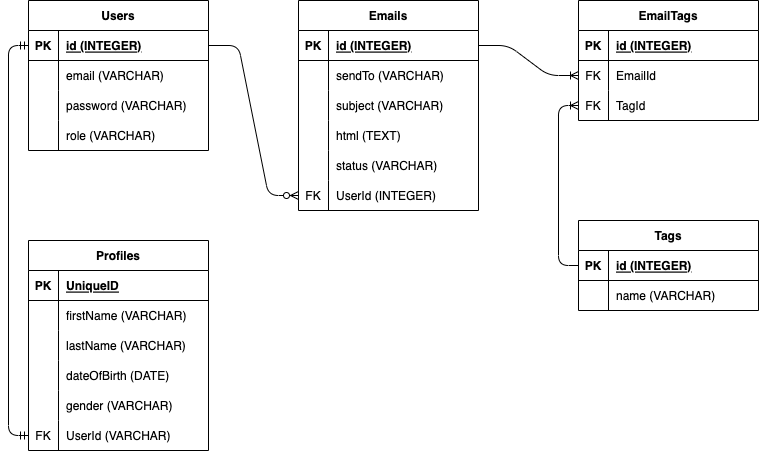

The diagram above was exported from draw.io. Its source (the exported page's mxGraphModel, read from the mxfile embedded in the PNG):
<mxGraphModel dx="1002" dy="867" grid="1" gridSize="10" guides="1" tooltips="1" connect="1" arrows="1" fold="1" page="1" pageScale="1" pageWidth="850" pageHeight="1100" math="0" shadow="0">
  <root>
    <mxCell id="0" />
    <mxCell id="1" parent="0" />
    <mxCell id="2" value="Users" style="shape=table;startSize=30;container=1;collapsible=1;childLayout=tableLayout;fixedRows=1;rowLines=0;fontStyle=1;align=center;resizeLast=1;" parent="1" vertex="1">
      <mxGeometry x="50" y="70" width="180" height="150" as="geometry" />
    </mxCell>
    <mxCell id="3" value="" style="shape=tableRow;horizontal=0;startSize=0;swimlaneHead=0;swimlaneBody=0;fillColor=none;collapsible=0;dropTarget=0;points=[[0,0.5],[1,0.5]];portConstraint=eastwest;top=0;left=0;right=0;bottom=1;" parent="2" vertex="1">
      <mxGeometry y="30" width="180" height="30" as="geometry" />
    </mxCell>
    <mxCell id="4" value="PK" style="shape=partialRectangle;connectable=0;fillColor=none;top=0;left=0;bottom=0;right=0;fontStyle=1;overflow=hidden;" parent="3" vertex="1">
      <mxGeometry width="30" height="30" as="geometry">
        <mxRectangle width="30" height="30" as="alternateBounds" />
      </mxGeometry>
    </mxCell>
    <mxCell id="5" value="id (INTEGER)" style="shape=partialRectangle;connectable=0;fillColor=none;top=0;left=0;bottom=0;right=0;align=left;spacingLeft=6;fontStyle=5;overflow=hidden;" parent="3" vertex="1">
      <mxGeometry x="30" width="150" height="30" as="geometry">
        <mxRectangle width="150" height="30" as="alternateBounds" />
      </mxGeometry>
    </mxCell>
    <mxCell id="6" value="" style="shape=tableRow;horizontal=0;startSize=0;swimlaneHead=0;swimlaneBody=0;fillColor=none;collapsible=0;dropTarget=0;points=[[0,0.5],[1,0.5]];portConstraint=eastwest;top=0;left=0;right=0;bottom=0;" parent="2" vertex="1">
      <mxGeometry y="60" width="180" height="30" as="geometry" />
    </mxCell>
    <mxCell id="7" value="" style="shape=partialRectangle;connectable=0;fillColor=none;top=0;left=0;bottom=0;right=0;editable=1;overflow=hidden;" parent="6" vertex="1">
      <mxGeometry width="30" height="30" as="geometry">
        <mxRectangle width="30" height="30" as="alternateBounds" />
      </mxGeometry>
    </mxCell>
    <mxCell id="8" value="email (VARCHAR)" style="shape=partialRectangle;connectable=0;fillColor=none;top=0;left=0;bottom=0;right=0;align=left;spacingLeft=6;overflow=hidden;" parent="6" vertex="1">
      <mxGeometry x="30" width="150" height="30" as="geometry">
        <mxRectangle width="150" height="30" as="alternateBounds" />
      </mxGeometry>
    </mxCell>
    <mxCell id="9" value="" style="shape=tableRow;horizontal=0;startSize=0;swimlaneHead=0;swimlaneBody=0;fillColor=none;collapsible=0;dropTarget=0;points=[[0,0.5],[1,0.5]];portConstraint=eastwest;top=0;left=0;right=0;bottom=0;" parent="2" vertex="1">
      <mxGeometry y="90" width="180" height="30" as="geometry" />
    </mxCell>
    <mxCell id="10" value="" style="shape=partialRectangle;connectable=0;fillColor=none;top=0;left=0;bottom=0;right=0;editable=1;overflow=hidden;" parent="9" vertex="1">
      <mxGeometry width="30" height="30" as="geometry">
        <mxRectangle width="30" height="30" as="alternateBounds" />
      </mxGeometry>
    </mxCell>
    <mxCell id="11" value="password (VARCHAR)" style="shape=partialRectangle;connectable=0;fillColor=none;top=0;left=0;bottom=0;right=0;align=left;spacingLeft=6;overflow=hidden;" parent="9" vertex="1">
      <mxGeometry x="30" width="150" height="30" as="geometry">
        <mxRectangle width="150" height="30" as="alternateBounds" />
      </mxGeometry>
    </mxCell>
    <mxCell id="12" value="" style="shape=tableRow;horizontal=0;startSize=0;swimlaneHead=0;swimlaneBody=0;fillColor=none;collapsible=0;dropTarget=0;points=[[0,0.5],[1,0.5]];portConstraint=eastwest;top=0;left=0;right=0;bottom=0;" parent="2" vertex="1">
      <mxGeometry y="120" width="180" height="30" as="geometry" />
    </mxCell>
    <mxCell id="13" value="" style="shape=partialRectangle;connectable=0;fillColor=none;top=0;left=0;bottom=0;right=0;editable=1;overflow=hidden;" parent="12" vertex="1">
      <mxGeometry width="30" height="30" as="geometry">
        <mxRectangle width="30" height="30" as="alternateBounds" />
      </mxGeometry>
    </mxCell>
    <mxCell id="14" value="role (VARCHAR)" style="shape=partialRectangle;connectable=0;fillColor=none;top=0;left=0;bottom=0;right=0;align=left;spacingLeft=6;overflow=hidden;" parent="12" vertex="1">
      <mxGeometry x="30" width="150" height="30" as="geometry">
        <mxRectangle width="150" height="30" as="alternateBounds" />
      </mxGeometry>
    </mxCell>
    <mxCell id="18" value="Emails" style="shape=table;startSize=30;container=1;collapsible=1;childLayout=tableLayout;fixedRows=1;rowLines=0;fontStyle=1;align=center;resizeLast=1;" parent="1" vertex="1">
      <mxGeometry x="320" y="70" width="180" height="210" as="geometry" />
    </mxCell>
    <mxCell id="19" value="" style="shape=tableRow;horizontal=0;startSize=0;swimlaneHead=0;swimlaneBody=0;fillColor=none;collapsible=0;dropTarget=0;points=[[0,0.5],[1,0.5]];portConstraint=eastwest;top=0;left=0;right=0;bottom=1;" parent="18" vertex="1">
      <mxGeometry y="30" width="180" height="30" as="geometry" />
    </mxCell>
    <mxCell id="20" value="PK" style="shape=partialRectangle;connectable=0;fillColor=none;top=0;left=0;bottom=0;right=0;fontStyle=1;overflow=hidden;" parent="19" vertex="1">
      <mxGeometry width="30" height="30" as="geometry">
        <mxRectangle width="30" height="30" as="alternateBounds" />
      </mxGeometry>
    </mxCell>
    <mxCell id="21" value="id (INTEGER)" style="shape=partialRectangle;connectable=0;fillColor=none;top=0;left=0;bottom=0;right=0;align=left;spacingLeft=6;fontStyle=5;overflow=hidden;" parent="19" vertex="1">
      <mxGeometry x="30" width="150" height="30" as="geometry">
        <mxRectangle width="150" height="30" as="alternateBounds" />
      </mxGeometry>
    </mxCell>
    <mxCell id="22" value="" style="shape=tableRow;horizontal=0;startSize=0;swimlaneHead=0;swimlaneBody=0;fillColor=none;collapsible=0;dropTarget=0;points=[[0,0.5],[1,0.5]];portConstraint=eastwest;top=0;left=0;right=0;bottom=0;" parent="18" vertex="1">
      <mxGeometry y="60" width="180" height="30" as="geometry" />
    </mxCell>
    <mxCell id="23" value="" style="shape=partialRectangle;connectable=0;fillColor=none;top=0;left=0;bottom=0;right=0;editable=1;overflow=hidden;" parent="22" vertex="1">
      <mxGeometry width="30" height="30" as="geometry">
        <mxRectangle width="30" height="30" as="alternateBounds" />
      </mxGeometry>
    </mxCell>
    <mxCell id="24" value="sendTo (VARCHAR)" style="shape=partialRectangle;connectable=0;fillColor=none;top=0;left=0;bottom=0;right=0;align=left;spacingLeft=6;overflow=hidden;" parent="22" vertex="1">
      <mxGeometry x="30" width="150" height="30" as="geometry">
        <mxRectangle width="150" height="30" as="alternateBounds" />
      </mxGeometry>
    </mxCell>
    <mxCell id="25" value="" style="shape=tableRow;horizontal=0;startSize=0;swimlaneHead=0;swimlaneBody=0;fillColor=none;collapsible=0;dropTarget=0;points=[[0,0.5],[1,0.5]];portConstraint=eastwest;top=0;left=0;right=0;bottom=0;" parent="18" vertex="1">
      <mxGeometry y="90" width="180" height="30" as="geometry" />
    </mxCell>
    <mxCell id="26" value="" style="shape=partialRectangle;connectable=0;fillColor=none;top=0;left=0;bottom=0;right=0;editable=1;overflow=hidden;" parent="25" vertex="1">
      <mxGeometry width="30" height="30" as="geometry">
        <mxRectangle width="30" height="30" as="alternateBounds" />
      </mxGeometry>
    </mxCell>
    <mxCell id="27" value="subject (VARCHAR)" style="shape=partialRectangle;connectable=0;fillColor=none;top=0;left=0;bottom=0;right=0;align=left;spacingLeft=6;overflow=hidden;" parent="25" vertex="1">
      <mxGeometry x="30" width="150" height="30" as="geometry">
        <mxRectangle width="150" height="30" as="alternateBounds" />
      </mxGeometry>
    </mxCell>
    <mxCell id="38" style="shape=tableRow;horizontal=0;startSize=0;swimlaneHead=0;swimlaneBody=0;fillColor=none;collapsible=0;dropTarget=0;points=[[0,0.5],[1,0.5]];portConstraint=eastwest;top=0;left=0;right=0;bottom=0;" parent="18" vertex="1">
      <mxGeometry y="120" width="180" height="30" as="geometry" />
    </mxCell>
    <mxCell id="39" style="shape=partialRectangle;connectable=0;fillColor=none;top=0;left=0;bottom=0;right=0;editable=1;overflow=hidden;" parent="38" vertex="1">
      <mxGeometry width="30" height="30" as="geometry">
        <mxRectangle width="30" height="30" as="alternateBounds" />
      </mxGeometry>
    </mxCell>
    <mxCell id="40" value="html (TEXT)" style="shape=partialRectangle;connectable=0;fillColor=none;top=0;left=0;bottom=0;right=0;align=left;spacingLeft=6;overflow=hidden;" parent="38" vertex="1">
      <mxGeometry x="30" width="150" height="30" as="geometry">
        <mxRectangle width="150" height="30" as="alternateBounds" />
      </mxGeometry>
    </mxCell>
    <mxCell id="28" value="" style="shape=tableRow;horizontal=0;startSize=0;swimlaneHead=0;swimlaneBody=0;fillColor=none;collapsible=0;dropTarget=0;points=[[0,0.5],[1,0.5]];portConstraint=eastwest;top=0;left=0;right=0;bottom=0;" parent="18" vertex="1">
      <mxGeometry y="150" width="180" height="30" as="geometry" />
    </mxCell>
    <mxCell id="29" value="" style="shape=partialRectangle;connectable=0;fillColor=none;top=0;left=0;bottom=0;right=0;editable=1;overflow=hidden;" parent="28" vertex="1">
      <mxGeometry width="30" height="30" as="geometry">
        <mxRectangle width="30" height="30" as="alternateBounds" />
      </mxGeometry>
    </mxCell>
    <mxCell id="30" value="status (VARCHAR)" style="shape=partialRectangle;connectable=0;fillColor=none;top=0;left=0;bottom=0;right=0;align=left;spacingLeft=6;overflow=hidden;" parent="28" vertex="1">
      <mxGeometry x="30" width="150" height="30" as="geometry">
        <mxRectangle width="150" height="30" as="alternateBounds" />
      </mxGeometry>
    </mxCell>
    <mxCell id="31" style="shape=tableRow;horizontal=0;startSize=0;swimlaneHead=0;swimlaneBody=0;fillColor=none;collapsible=0;dropTarget=0;points=[[0,0.5],[1,0.5]];portConstraint=eastwest;top=0;left=0;right=0;bottom=0;" parent="18" vertex="1">
      <mxGeometry y="180" width="180" height="30" as="geometry" />
    </mxCell>
    <mxCell id="32" value="FK" style="shape=partialRectangle;connectable=0;fillColor=none;top=0;left=0;bottom=0;right=0;editable=1;overflow=hidden;" parent="31" vertex="1">
      <mxGeometry width="30" height="30" as="geometry">
        <mxRectangle width="30" height="30" as="alternateBounds" />
      </mxGeometry>
    </mxCell>
    <mxCell id="33" value="UserId (INTEGER)" style="shape=partialRectangle;connectable=0;fillColor=none;top=0;left=0;bottom=0;right=0;align=left;spacingLeft=6;overflow=hidden;" parent="31" vertex="1">
      <mxGeometry x="30" width="150" height="30" as="geometry">
        <mxRectangle width="150" height="30" as="alternateBounds" />
      </mxGeometry>
    </mxCell>
    <mxCell id="34" value="" style="edgeStyle=entityRelationEdgeStyle;fontSize=12;html=1;endArrow=ERzeroToMany;endFill=1;entryX=0;entryY=0.5;entryDx=0;entryDy=0;exitX=1;exitY=0.5;exitDx=0;exitDy=0;" parent="1" source="3" target="31" edge="1">
      <mxGeometry width="100" height="100" relative="1" as="geometry">
        <mxPoint x="370" y="490" as="sourcePoint" />
        <mxPoint x="470" y="390" as="targetPoint" />
      </mxGeometry>
    </mxCell>
    <mxCell id="54" value="Tags" style="shape=table;startSize=30;container=1;collapsible=1;childLayout=tableLayout;fixedRows=1;rowLines=0;fontStyle=1;align=center;resizeLast=1;" parent="1" vertex="1">
      <mxGeometry x="600" y="290" width="180" height="90" as="geometry" />
    </mxCell>
    <mxCell id="55" value="" style="shape=tableRow;horizontal=0;startSize=0;swimlaneHead=0;swimlaneBody=0;fillColor=none;collapsible=0;dropTarget=0;points=[[0,0.5],[1,0.5]];portConstraint=eastwest;top=0;left=0;right=0;bottom=1;" parent="54" vertex="1">
      <mxGeometry y="30" width="180" height="30" as="geometry" />
    </mxCell>
    <mxCell id="56" value="PK" style="shape=partialRectangle;connectable=0;fillColor=none;top=0;left=0;bottom=0;right=0;fontStyle=1;overflow=hidden;" parent="55" vertex="1">
      <mxGeometry width="30" height="30" as="geometry">
        <mxRectangle width="30" height="30" as="alternateBounds" />
      </mxGeometry>
    </mxCell>
    <mxCell id="57" value="id (INTEGER)" style="shape=partialRectangle;connectable=0;fillColor=none;top=0;left=0;bottom=0;right=0;align=left;spacingLeft=6;fontStyle=5;overflow=hidden;" parent="55" vertex="1">
      <mxGeometry x="30" width="150" height="30" as="geometry">
        <mxRectangle width="150" height="30" as="alternateBounds" />
      </mxGeometry>
    </mxCell>
    <mxCell id="58" value="" style="shape=tableRow;horizontal=0;startSize=0;swimlaneHead=0;swimlaneBody=0;fillColor=none;collapsible=0;dropTarget=0;points=[[0,0.5],[1,0.5]];portConstraint=eastwest;top=0;left=0;right=0;bottom=0;" parent="54" vertex="1">
      <mxGeometry y="60" width="180" height="30" as="geometry" />
    </mxCell>
    <mxCell id="59" value="" style="shape=partialRectangle;connectable=0;fillColor=none;top=0;left=0;bottom=0;right=0;editable=1;overflow=hidden;" parent="58" vertex="1">
      <mxGeometry width="30" height="30" as="geometry">
        <mxRectangle width="30" height="30" as="alternateBounds" />
      </mxGeometry>
    </mxCell>
    <mxCell id="60" value="name (VARCHAR)" style="shape=partialRectangle;connectable=0;fillColor=none;top=0;left=0;bottom=0;right=0;align=left;spacingLeft=6;overflow=hidden;" parent="58" vertex="1">
      <mxGeometry x="30" width="150" height="30" as="geometry">
        <mxRectangle width="150" height="30" as="alternateBounds" />
      </mxGeometry>
    </mxCell>
    <mxCell id="67" value="EmailTags" style="shape=table;startSize=30;container=1;collapsible=1;childLayout=tableLayout;fixedRows=1;rowLines=0;fontStyle=1;align=center;resizeLast=1;" parent="1" vertex="1">
      <mxGeometry x="600" y="70" width="180" height="120" as="geometry" />
    </mxCell>
    <mxCell id="68" value="" style="shape=tableRow;horizontal=0;startSize=0;swimlaneHead=0;swimlaneBody=0;fillColor=none;collapsible=0;dropTarget=0;points=[[0,0.5],[1,0.5]];portConstraint=eastwest;top=0;left=0;right=0;bottom=1;" parent="67" vertex="1">
      <mxGeometry y="30" width="180" height="30" as="geometry" />
    </mxCell>
    <mxCell id="69" value="PK" style="shape=partialRectangle;connectable=0;fillColor=none;top=0;left=0;bottom=0;right=0;fontStyle=1;overflow=hidden;" parent="68" vertex="1">
      <mxGeometry width="30" height="30" as="geometry">
        <mxRectangle width="30" height="30" as="alternateBounds" />
      </mxGeometry>
    </mxCell>
    <mxCell id="70" value="id (INTEGER)" style="shape=partialRectangle;connectable=0;fillColor=none;top=0;left=0;bottom=0;right=0;align=left;spacingLeft=6;fontStyle=5;overflow=hidden;" parent="68" vertex="1">
      <mxGeometry x="30" width="150" height="30" as="geometry">
        <mxRectangle width="150" height="30" as="alternateBounds" />
      </mxGeometry>
    </mxCell>
    <mxCell id="71" value="" style="shape=tableRow;horizontal=0;startSize=0;swimlaneHead=0;swimlaneBody=0;fillColor=none;collapsible=0;dropTarget=0;points=[[0,0.5],[1,0.5]];portConstraint=eastwest;top=0;left=0;right=0;bottom=0;" parent="67" vertex="1">
      <mxGeometry y="60" width="180" height="30" as="geometry" />
    </mxCell>
    <mxCell id="72" value="FK" style="shape=partialRectangle;connectable=0;fillColor=none;top=0;left=0;bottom=0;right=0;editable=1;overflow=hidden;" parent="71" vertex="1">
      <mxGeometry width="30" height="30" as="geometry">
        <mxRectangle width="30" height="30" as="alternateBounds" />
      </mxGeometry>
    </mxCell>
    <mxCell id="73" value="EmailId" style="shape=partialRectangle;connectable=0;fillColor=none;top=0;left=0;bottom=0;right=0;align=left;spacingLeft=6;overflow=hidden;" parent="71" vertex="1">
      <mxGeometry x="30" width="150" height="30" as="geometry">
        <mxRectangle width="150" height="30" as="alternateBounds" />
      </mxGeometry>
    </mxCell>
    <mxCell id="74" value="" style="shape=tableRow;horizontal=0;startSize=0;swimlaneHead=0;swimlaneBody=0;fillColor=none;collapsible=0;dropTarget=0;points=[[0,0.5],[1,0.5]];portConstraint=eastwest;top=0;left=0;right=0;bottom=0;" parent="67" vertex="1">
      <mxGeometry y="90" width="180" height="30" as="geometry" />
    </mxCell>
    <mxCell id="75" value="FK" style="shape=partialRectangle;connectable=0;fillColor=none;top=0;left=0;bottom=0;right=0;editable=1;overflow=hidden;" parent="74" vertex="1">
      <mxGeometry width="30" height="30" as="geometry">
        <mxRectangle width="30" height="30" as="alternateBounds" />
      </mxGeometry>
    </mxCell>
    <mxCell id="76" value="TagId" style="shape=partialRectangle;connectable=0;fillColor=none;top=0;left=0;bottom=0;right=0;align=left;spacingLeft=6;overflow=hidden;" parent="74" vertex="1">
      <mxGeometry x="30" width="150" height="30" as="geometry">
        <mxRectangle width="150" height="30" as="alternateBounds" />
      </mxGeometry>
    </mxCell>
    <mxCell id="80" value="" style="edgeStyle=entityRelationEdgeStyle;fontSize=12;html=1;endArrow=ERoneToMany;exitX=1;exitY=0.5;exitDx=0;exitDy=0;entryX=0;entryY=0.5;entryDx=0;entryDy=0;" parent="1" source="19" target="71" edge="1">
      <mxGeometry width="100" height="100" relative="1" as="geometry">
        <mxPoint x="330" y="490" as="sourcePoint" />
        <mxPoint x="430" y="390" as="targetPoint" />
      </mxGeometry>
    </mxCell>
    <mxCell id="81" value="" style="edgeStyle=orthogonalEdgeStyle;fontSize=12;html=1;endArrow=ERoneToMany;entryX=0;entryY=0.5;entryDx=0;entryDy=0;exitX=0;exitY=0.5;exitDx=0;exitDy=0;" parent="1" source="55" target="74" edge="1">
      <mxGeometry width="100" height="100" relative="1" as="geometry">
        <mxPoint x="500" y="280" as="sourcePoint" />
        <mxPoint x="600" y="180" as="targetPoint" />
        <Array as="points">
          <mxPoint x="580" y="335" />
          <mxPoint x="580" y="175" />
        </Array>
      </mxGeometry>
    </mxCell>
    <mxCell id="82" value="Profiles" style="shape=table;startSize=30;container=1;collapsible=1;childLayout=tableLayout;fixedRows=1;rowLines=0;fontStyle=1;align=center;resizeLast=1;" parent="1" vertex="1">
      <mxGeometry x="50" y="310" width="180" height="210" as="geometry" />
    </mxCell>
    <mxCell id="83" value="" style="shape=tableRow;horizontal=0;startSize=0;swimlaneHead=0;swimlaneBody=0;fillColor=none;collapsible=0;dropTarget=0;points=[[0,0.5],[1,0.5]];portConstraint=eastwest;top=0;left=0;right=0;bottom=1;" parent="82" vertex="1">
      <mxGeometry y="30" width="180" height="30" as="geometry" />
    </mxCell>
    <mxCell id="84" value="PK" style="shape=partialRectangle;connectable=0;fillColor=none;top=0;left=0;bottom=0;right=0;fontStyle=1;overflow=hidden;" parent="83" vertex="1">
      <mxGeometry width="30" height="30" as="geometry">
        <mxRectangle width="30" height="30" as="alternateBounds" />
      </mxGeometry>
    </mxCell>
    <mxCell id="85" value="UniqueID" style="shape=partialRectangle;connectable=0;fillColor=none;top=0;left=0;bottom=0;right=0;align=left;spacingLeft=6;fontStyle=5;overflow=hidden;" parent="83" vertex="1">
      <mxGeometry x="30" width="150" height="30" as="geometry">
        <mxRectangle width="150" height="30" as="alternateBounds" />
      </mxGeometry>
    </mxCell>
    <mxCell id="86" value="" style="shape=tableRow;horizontal=0;startSize=0;swimlaneHead=0;swimlaneBody=0;fillColor=none;collapsible=0;dropTarget=0;points=[[0,0.5],[1,0.5]];portConstraint=eastwest;top=0;left=0;right=0;bottom=0;" parent="82" vertex="1">
      <mxGeometry y="60" width="180" height="30" as="geometry" />
    </mxCell>
    <mxCell id="87" value="" style="shape=partialRectangle;connectable=0;fillColor=none;top=0;left=0;bottom=0;right=0;editable=1;overflow=hidden;" parent="86" vertex="1">
      <mxGeometry width="30" height="30" as="geometry">
        <mxRectangle width="30" height="30" as="alternateBounds" />
      </mxGeometry>
    </mxCell>
    <mxCell id="88" value="firstName (VARCHAR)" style="shape=partialRectangle;connectable=0;fillColor=none;top=0;left=0;bottom=0;right=0;align=left;spacingLeft=6;overflow=hidden;" parent="86" vertex="1">
      <mxGeometry x="30" width="150" height="30" as="geometry">
        <mxRectangle width="150" height="30" as="alternateBounds" />
      </mxGeometry>
    </mxCell>
    <mxCell id="95" style="shape=tableRow;horizontal=0;startSize=0;swimlaneHead=0;swimlaneBody=0;fillColor=none;collapsible=0;dropTarget=0;points=[[0,0.5],[1,0.5]];portConstraint=eastwest;top=0;left=0;right=0;bottom=0;" parent="82" vertex="1">
      <mxGeometry y="90" width="180" height="30" as="geometry" />
    </mxCell>
    <mxCell id="96" style="shape=partialRectangle;connectable=0;fillColor=none;top=0;left=0;bottom=0;right=0;editable=1;overflow=hidden;" parent="95" vertex="1">
      <mxGeometry width="30" height="30" as="geometry">
        <mxRectangle width="30" height="30" as="alternateBounds" />
      </mxGeometry>
    </mxCell>
    <mxCell id="97" value="lastName (VARCHAR)" style="shape=partialRectangle;connectable=0;fillColor=none;top=0;left=0;bottom=0;right=0;align=left;spacingLeft=6;overflow=hidden;" parent="95" vertex="1">
      <mxGeometry x="30" width="150" height="30" as="geometry">
        <mxRectangle width="150" height="30" as="alternateBounds" />
      </mxGeometry>
    </mxCell>
    <mxCell id="89" value="" style="shape=tableRow;horizontal=0;startSize=0;swimlaneHead=0;swimlaneBody=0;fillColor=none;collapsible=0;dropTarget=0;points=[[0,0.5],[1,0.5]];portConstraint=eastwest;top=0;left=0;right=0;bottom=0;" parent="82" vertex="1">
      <mxGeometry y="120" width="180" height="30" as="geometry" />
    </mxCell>
    <mxCell id="90" value="" style="shape=partialRectangle;connectable=0;fillColor=none;top=0;left=0;bottom=0;right=0;editable=1;overflow=hidden;" parent="89" vertex="1">
      <mxGeometry width="30" height="30" as="geometry">
        <mxRectangle width="30" height="30" as="alternateBounds" />
      </mxGeometry>
    </mxCell>
    <mxCell id="91" value="dateOfBirth (DATE)" style="shape=partialRectangle;connectable=0;fillColor=none;top=0;left=0;bottom=0;right=0;align=left;spacingLeft=6;overflow=hidden;" parent="89" vertex="1">
      <mxGeometry x="30" width="150" height="30" as="geometry">
        <mxRectangle width="150" height="30" as="alternateBounds" />
      </mxGeometry>
    </mxCell>
    <mxCell id="92" value="" style="shape=tableRow;horizontal=0;startSize=0;swimlaneHead=0;swimlaneBody=0;fillColor=none;collapsible=0;dropTarget=0;points=[[0,0.5],[1,0.5]];portConstraint=eastwest;top=0;left=0;right=0;bottom=0;" parent="82" vertex="1">
      <mxGeometry y="150" width="180" height="30" as="geometry" />
    </mxCell>
    <mxCell id="93" value="" style="shape=partialRectangle;connectable=0;fillColor=none;top=0;left=0;bottom=0;right=0;editable=1;overflow=hidden;" parent="92" vertex="1">
      <mxGeometry width="30" height="30" as="geometry">
        <mxRectangle width="30" height="30" as="alternateBounds" />
      </mxGeometry>
    </mxCell>
    <mxCell id="94" value="gender (VARCHAR)" style="shape=partialRectangle;connectable=0;fillColor=none;top=0;left=0;bottom=0;right=0;align=left;spacingLeft=6;overflow=hidden;" parent="92" vertex="1">
      <mxGeometry x="30" width="150" height="30" as="geometry">
        <mxRectangle width="150" height="30" as="alternateBounds" />
      </mxGeometry>
    </mxCell>
    <mxCell id="99" style="shape=tableRow;horizontal=0;startSize=0;swimlaneHead=0;swimlaneBody=0;fillColor=none;collapsible=0;dropTarget=0;points=[[0,0.5],[1,0.5]];portConstraint=eastwest;top=0;left=0;right=0;bottom=0;" parent="82" vertex="1">
      <mxGeometry y="180" width="180" height="30" as="geometry" />
    </mxCell>
    <mxCell id="100" value="FK" style="shape=partialRectangle;connectable=0;fillColor=none;top=0;left=0;bottom=0;right=0;editable=1;overflow=hidden;" parent="99" vertex="1">
      <mxGeometry width="30" height="30" as="geometry">
        <mxRectangle width="30" height="30" as="alternateBounds" />
      </mxGeometry>
    </mxCell>
    <mxCell id="101" value="UserId (VARCHAR)" style="shape=partialRectangle;connectable=0;fillColor=none;top=0;left=0;bottom=0;right=0;align=left;spacingLeft=6;overflow=hidden;" parent="99" vertex="1">
      <mxGeometry x="30" width="150" height="30" as="geometry">
        <mxRectangle width="150" height="30" as="alternateBounds" />
      </mxGeometry>
    </mxCell>
    <mxCell id="98" value="" style="edgeStyle=orthogonalEdgeStyle;fontSize=12;html=1;endArrow=ERmandOne;startArrow=ERmandOne;entryX=0;entryY=0.5;entryDx=0;entryDy=0;exitX=0;exitY=0.5;exitDx=0;exitDy=0;" parent="1" source="99" target="3" edge="1">
      <mxGeometry width="100" height="100" relative="1" as="geometry">
        <mxPoint x="-40" y="220" as="sourcePoint" />
        <mxPoint x="60" y="120" as="targetPoint" />
        <Array as="points">
          <mxPoint x="30" y="505" />
          <mxPoint x="30" y="115" />
        </Array>
      </mxGeometry>
    </mxCell>
  </root>
</mxGraphModel>